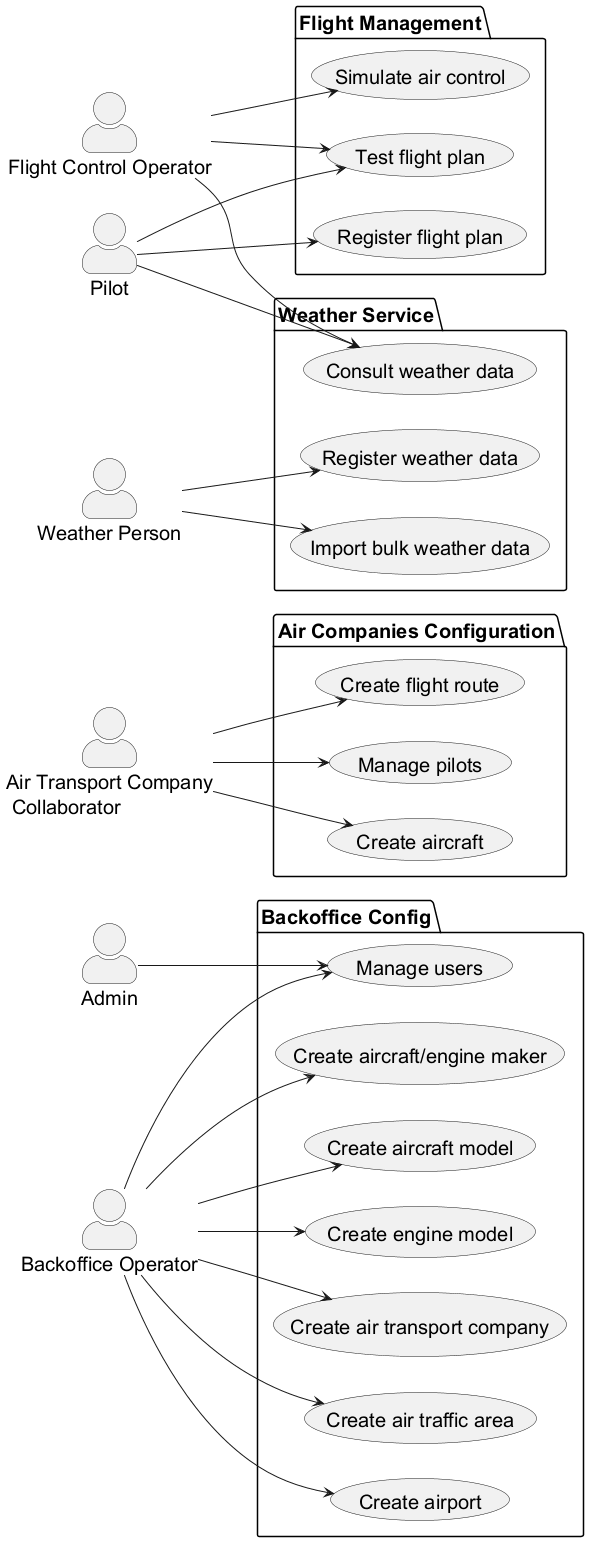

The diagram above was rendered by PlantUML. Its source (embedded in the PNG):
@startuml "LAPR4 Use Cases"
skinparamlocked defaultFontSize 20
left to right direction
skinparam actorStyle awesome

actor "Admin" as Admin
actor "Backoffice Operator" as BO
actor "Air Transport Company\n Collaborator" as ATCC
actor "Pilot" as Pilot
actor "Flight Control Operator" as FCO
actor "Weather Person" as WP

  package "Backoffice Config" as bConfig {
    usecase "Manage users" as UC07
    usecase "Create air traffic area" as UC01
    usecase "Create airport" as UC02
    usecase "Create aircraft/engine maker" as UC03
    usecase "Create aircraft model" as UC04
    usecase "Create engine model" as UC05
    usecase "Create air transport company" as UC06
  }

  package "Air Companies Configuration" as acConfig {
    usecase "Create aircraft" as UC21
    usecase "Create flight route" as UC22
    usecase "Manage pilots" as UC23
  }

  package "Flight Management" as flightMng {
    usecase "Register flight plan" as UC41
    usecase "Test flight plan" as UC42
    usecase "Simulate air control" as UC43
  }

  package "Weather Service" as wService {
    usecase "Register weather data" as UC30
    usecase "Import bulk weather data" as UC31
    usecase "Consult weather data" as UC32
  }

Admin --> UC07
BO --> UC01
BO --> UC02
BO --> UC03
BO --> UC04
BO --> UC05
BO --> UC06
BO --> UC07
ATCC --> UC21
ATCC --> UC22
ATCC --> UC23
Pilot --> UC41
Pilot --> UC42
Pilot --> UC32
FCO --> UC42
FCO --> UC43
WP --> UC30
WP --> UC31
FCO --> UC32

@enduml